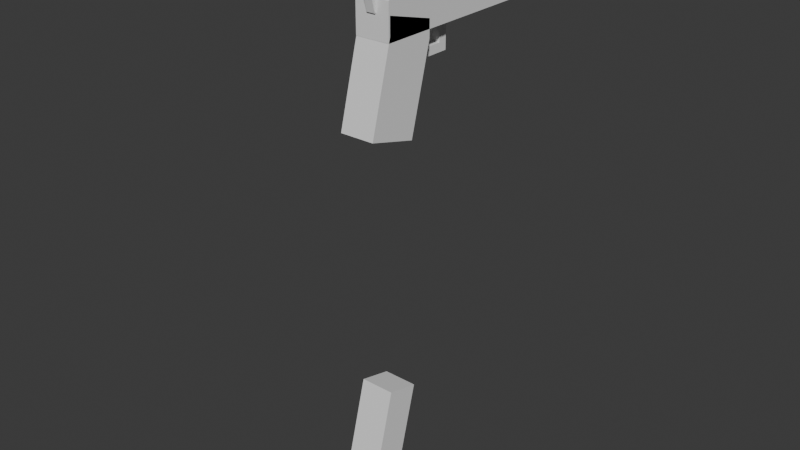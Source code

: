 # Source: Weapons.blend  (saved by Blender 4.4.32; exported with 4.5.12 LTS)
import bpy
from mathutils import Matrix  # noqa: F401  (used for matrix-valued properties, if any)

bpy.ops.wm.read_factory_settings(use_empty=True)
scene = bpy.context.scene
scene.name = 'Scene'

# ---- collections
col_krissvector = bpy.data.collections.new('KrissVector'); scene.collection.children.link(col_krissvector)
col_mags = bpy.data.collections.new('Mags'); col_krissvector.children.link(col_mags)
col_colt = bpy.data.collections.new('Colt'); scene.collection.children.link(col_colt)

# ---- world
world_world = bpy.data.worlds.new('World'); scene.world = world_world
world_world.use_nodes = True; world_world.node_tree.nodes.clear()
_N = world_world.node_tree.nodes; _L = world_world.node_tree.links
n0 = _N.new('ShaderNodeOutputWorld'); n0.name = 'World Output'; n0.location = (300, 300)
n1 = _N.new('ShaderNodeBackground'); n1.name = 'Background'; n1.location = (10, 300)
n1.inputs[0].default_value = (0.05088, 0.05088, 0.05088, 1.0)
_L.new(n1.outputs[0], n0.inputs[0])
n0.is_active_output = True
world_world.color = (0.05088, 0.05088, 0.05088)
world_world.sun_shadow_jitter_overblur = 0.0

# ---- meshes
me_cube_001 = bpy.data.meshes.new('Cube.001')
me_cube_001.from_pydata([(-0.1, 0.2, 7.451e-09), (-0.1, 0.2, 0.2), (-0.1, 0.5, 7.451e-09), (-0.1, 0.5, 0.2), (0.1, 0.2, 7.451e-09), (0.1, 0.2, 0.2), (0.1, 0.5, 7.451e-09), (0.1, 0.5, 0.2), (-0.1, 0.8, 0.2), (-0.1, 0.8, 7.451e-09), (0.1, 0.8, 7.451e-09), (0.1, 0.8, 0.2), (0.1, 0.5, -0.1), (-0.1, 0.5, -0.1), (0.1, 0.8, -0.1), (-0.1, 0.8, -0.1), (-0.1, 7.451e-09, 7.451e-09), (-0.1, 7.451e-09, 0.2), (0.1, 7.451e-09, 0.2), (0.1, 7.451e-09, 7.451e-09), (-0.1, 0.3997, -0.3006), (-0.1, 0.09972, -0.3006), (0.1, 0.3997, -0.3006), (0.1, 0.09972, -0.3006), (-0.1, -0.2, 7.451e-09), (-0.1, -0.2, 0.2), (0.1, -0.2, 0.2), (0.1, -0.2, 7.451e-09), (-0.1, -0.3, 7.451e-09), (-0.1, -0.3, 0.2), (0.1, -0.3, 0.2), (0.1, -0.3, 7.451e-09), (-0.1, -0.1003, -0.3006), (0.1, -0.1003, -0.3006), (-0.1, -0.3003, -0.3006), (0.1, -0.3003, -0.3006), (0.1, -0.3319, -0.3954), (-0.1, -0.3319, -0.3954), (0.1, -0.1319, -0.3954), (-0.1, -0.1319, -0.3954), (0.1, 0.06807, -0.3954), (0.1, 0.3681, -0.3954), (-0.1, 0.06807, -0.3954), (-0.1, 0.3681, -0.3954), (-0.05, -0.3, 0.05), (-0.05, -0.3, 0.15), (0.05, -0.3, 0.15), (0.05, -0.3, 0.05), (-0.05, -0.45, 0.05), (-0.05, -0.45, 0.15), (0.05, -0.45, 0.15), (0.05, -0.45, 0.05), (-0.1, -0.45, 7.451e-09), (-0.1, -0.45, 0.2), (0.1, -0.45, 0.2), (0.1, -0.45, 7.451e-09), (-0.1, -0.85, 7.451e-09), (-0.1, -0.85, 0.2), (0.1, -0.85, 0.2), (0.1, -0.85, 7.451e-09), (-0.1, -1.05, 7.451e-09), (-0.1, -1.05, 0.2), (0.1, -1.05, 0.2), (0.1, -1.05, 7.451e-09), (-0.1, -0.85, -0.3), (0.1, -0.85, -0.3), (-0.1, -1.05, -0.3), (0.1, -1.05, -0.3), (-0.07071, 1.05, 0.1), (3.725e-09, 1.05, 0.1707), (0.07071, 1.05, 0.1), (3.725e-09, 1.05, 0.02929), (-0.07071, 0.75, 0.1), (3.725e-09, 0.75, 0.1707), (0.07071, 0.75, 0.1), (3.725e-09, 0.75, 0.02929), (0.05, 0.34, 0.05), (0.05, 0.34, 0.15), (0.05, 0.64, 0.05), (0.05, 0.64, 0.15), (0.15, 0.64, 0.15), (0.15, 0.64, 0.05), (0.15, 0.34, 0.05), (0.15, 0.34, 0.15), (-0.15, 0.34, 0.05), (-0.15, 0.34, 0.15), (-0.15, 0.64, 0.05), (-0.15, 0.64, 0.15), (-0.05, 0.64, 0.15), (-0.05, 0.64, 0.05), (-0.05, 0.34, 0.05), (-0.05, 0.34, 0.15), (-0.05, 0.35, 0.15), (0.05, 0.35, 0.15), (-0.05, 0.15, 0.15), (0.05, 0.15, 0.15), (-0.05, -0.05, 0.15), (0.05, -0.05, 0.15), (0.05, 0.35, 0.25), (-0.05, 0.35, 0.25), (0.05, 0.15, 0.25), (-0.05, 0.15, 0.25), (0.05, -0.05, 0.25), (-0.05, -0.05, 0.25), (-0.05, -0.6866, 0.0791), (0.05, -0.6866, 0.0791), (-0.05, -0.9341, -0.1684), (0.05, -0.9341, -0.1684), (-0.05, -0.6159, 0.008388), (0.05, -0.6159, 0.008388), (-0.05, -0.8634, -0.2391), (0.05, -0.8634, -0.2391), (0.025, -0.2, 0.2), (0.075, -0.2, 0.2), (0.075, -0.2, 0.3), (0.025, -0.2, 0.3), (0.075, -0.15, 0.2), (0.025, -0.15, 0.2), (0.075, -0.15, 0.3), (0.025, -0.15, 0.3), (-0.075, -0.2, 0.2), (-0.025, -0.2, 0.2), (-0.025, -0.2, 0.3), (-0.075, -0.2, 0.3), (-0.025, -0.15, 0.2), (-0.075, -0.15, 0.2), (-0.025, -0.15, 0.3), (-0.075, -0.15, 0.3), (-0.025, 0.89, 0.1), (0.025, 0.89, 0.1), (0.025, 0.99, 0.3), (-0.025, 0.99, 0.3), (0.025, 1.02, 0.1), (-0.025, 1.02, 0.1), (0.025, 1.02, 0.3), (-0.025, 1.02, 0.3), (-0.025, 0.01379, -0.09477), (0.025, 0.01379, -0.09477), (0.025, -0.01209, 0.001826), (-0.025, -0.01209, 0.001826), (0.025, 0.06209, -0.08183), (-0.025, 0.06209, -0.08183), (0.025, 0.03621, 0.01477), (-0.025, 0.03621, 0.01477)], [], [(0, 1, 3, 2), (7, 6, 10, 11), (6, 7, 5, 4), (1, 0, 16, 17), (4, 0, 21, 23), (7, 3, 1, 5), (9, 8, 11, 10), (6, 2, 13, 12), (3, 7, 11, 8), (2, 3, 8, 9), (12, 13, 15, 14), (9, 10, 14, 15), (2, 9, 15, 13), (10, 6, 12, 14), (16, 19, 33, 32), (0, 4, 19, 16), (5, 1, 17, 18), (4, 5, 18, 19), (34, 32, 39, 37), (2, 6, 22, 20), (0, 2, 20, 21), (6, 4, 23, 22), (27, 26, 30, 31), (17, 16, 24, 25), (18, 17, 25, 26), (19, 18, 26, 27), (31, 30, 29, 28), (24, 27, 31, 28), (25, 24, 28, 29), (26, 25, 29, 30), (39, 38, 36, 37), (19, 27, 35, 33), (27, 24, 34, 35), (24, 16, 32, 34), (22, 23, 40, 41), (42, 43, 41, 40), (33, 38, 40, 23), (33, 35, 36, 38), (21, 42, 39, 32), (39, 42, 40, 38), (35, 34, 37, 36), (23, 21, 32, 33), (20, 22, 41, 43), (21, 20, 43, 42), (47, 44, 45, 46), (51, 50, 49, 48), (44, 47, 51, 48), (45, 44, 48, 49), (46, 45, 49, 50), (47, 46, 50, 51), (55, 52, 53, 54), (63, 60, 66, 67), (54, 53, 57, 58), (55, 54, 58, 59), (52, 55, 59, 56), (53, 52, 56, 57), (63, 62, 61, 60), (57, 56, 60, 61), (58, 57, 61, 62), (59, 58, 62, 63), (64, 65, 67, 66), (56, 59, 65, 64), (60, 56, 64, 66), (59, 63, 67, 65), (71, 68, 69, 70), (75, 74, 73, 72), (68, 71, 75, 72), (69, 68, 72, 73), (70, 69, 73, 74), (71, 70, 74, 75), (78, 76, 77, 79), (81, 80, 83, 82), (79, 77, 83, 80), (78, 79, 80, 81), (77, 76, 82, 83), (76, 78, 81, 82), (86, 84, 85, 87), (89, 88, 91, 90), (87, 85, 91, 88), (86, 87, 88, 89), (85, 84, 90, 91), (84, 86, 89, 90), (93, 95, 94, 92), (95, 97, 96, 94), (98, 99, 101, 100), (100, 101, 103, 102), (92, 94, 101, 99), (93, 92, 99, 98), (94, 96, 103, 101), (95, 93, 98, 100), (97, 95, 100, 102), (96, 97, 102, 103), (104, 106, 107, 105), (108, 109, 111, 110), (105, 107, 111, 109), (104, 105, 109, 108), (106, 104, 108, 110), (107, 106, 110, 111), (112, 113, 114, 115), (117, 119, 118, 116), (113, 116, 118, 114), (114, 118, 119, 115), (115, 119, 117, 112), (112, 117, 116, 113), (120, 121, 122, 123), (125, 127, 126, 124), (121, 124, 126, 122), (122, 126, 127, 123), (123, 127, 125, 120), (120, 125, 124, 121), (128, 129, 130, 131), (133, 135, 134, 132), (129, 132, 134, 130), (130, 134, 135, 131), (131, 135, 133, 128), (128, 133, 132, 129), (136, 137, 138, 139), (141, 143, 142, 140), (137, 140, 142, 138), (138, 142, 143, 139), (139, 143, 141, 136), (136, 141, 140, 137)])
_uv = me_cube_001.uv_layers.new(name='UVMap')
_uv.uv.foreach_set('vector', [0.375, 0.0, 0.625, 0.0, 0.625, 0.25, 0.375, 0.25, 0.625, 0.5, 0.375, 0.5, 0.375, 0.5, 0.625, 0.5, 0.375, 0.5, 0.625, 0.5, 0.625, 0.75, 0.375, 0.75, 0.625, 0.0, 0.375, 0.0, 0.375, 0.0, 0.625, 0.0, 0.375, 0.75, 0.125, 0.75, 0.125, 0.75, 0.375, 0.75, 0.625, 0.5, 0.875, 0.5, 0.875, 0.75, 0.625, 0.75, 0.375, 0.25, 0.625, 0.25, 0.625, 0.5, 0.375, 0.5, 0.375, 0.5, 0.125, 0.5, 0.125, 0.5, 0.375, 0.5, 0.875, 0.5, 0.625, 0.5, 0.625, 0.5, 0.875, 0.5, 0.375, 0.25, 0.625, 0.25, 0.625, 0.25, 0.375, 0.25, 0.375, 0.5, 0.125, 0.5, 0.125, 0.5, 0.375, 0.5, 0.375, 0.25, 0.375, 0.5, 0.375, 0.5, 0.375, 0.25, 0.375, 0.25, 0.375, 0.25, 0.375, 0.25, 0.375, 0.25, 0.375, 0.5, 0.375, 0.5, 0.375, 0.5, 0.375, 0.5, 0.125, 0.75, 0.375, 0.75, 0.375, 0.75, 0.125, 0.75, 0.125, 0.75, 0.375, 0.75, 0.375, 0.75, 0.125, 0.75, 0.625, 0.75, 0.875, 0.75, 0.875, 0.75, 0.625, 0.75, 0.375, 0.75, 0.625, 0.75, 0.625, 0.75, 0.375, 0.75, 0.375, 0.0, 0.375, 0.0, 0.375, 0.0, 0.375, 0.0, 0.125, 0.5, 0.375, 0.5, 0.375, 0.5, 0.125, 0.5, 0.375, 0.0, 0.375, 0.25, 0.375, 0.25, 0.375, 0.0, 0.375, 0.5, 0.375, 0.75, 0.375, 0.75, 0.375, 0.5, 0.375, 0.75, 0.625, 0.75, 0.625, 0.75, 0.375, 0.75, 0.625, 0.0, 0.375, 0.0, 0.375, 0.0, 0.625, 0.0, 0.625, 0.75, 0.875, 0.75, 0.875, 0.75, 0.625, 0.75, 0.375, 0.75, 0.625, 0.75, 0.625, 0.75, 0.375, 0.75, 0.375, 0.75, 0.625, 0.75, 0.625, 1.0, 0.375, 1.0, 0.125, 0.75, 0.375, 0.75, 0.375, 0.75, 0.125, 0.75, 0.625, 0.0, 0.375, 0.0, 0.375, 0.0, 0.625, 0.0, 0.625, 0.75, 0.875, 0.75, 0.875, 0.75, 0.625, 0.75, 0.125, 0.75, 0.375, 0.75, 0.375, 0.75, 0.125, 0.75, 0.375, 0.75, 0.375, 0.75, 0.375, 0.75, 0.375, 0.75, 0.375, 0.75, 0.125, 0.75, 0.125, 0.75, 0.375, 0.75, 0.375, 0.0, 0.375, 0.0, 0.375, 0.0, 0.375, 0.0, 0.375, 0.5, 0.375, 0.75, 0.375, 0.75, 0.375, 0.5, 0.375, 0.0, 0.375, 0.25, 0.375, 0.5, 0.375, 0.75, 0.0, 0.0, 0.0, 0.0, 0.0, 0.0, 0.0, 0.0, 0.375, 0.75, 0.375, 0.75, 0.375, 0.75, 0.375, 0.75, 0.0, 0.0, 0.0, 0.0, 0.0, 0.0, 0.0, 0.0, 0.125, 0.75, 0.125, 0.75, 0.375, 0.75, 0.375, 0.75, 0.375, 0.75, 0.125, 0.75, 0.125, 0.75, 0.375, 0.75, 0.0, 0.0, 0.0, 0.0, 0.125, 0.75, 0.0, 0.0, 0.125, 0.5, 0.375, 0.5, 0.375, 0.5, 0.125, 0.5, 0.375, 0.0, 0.375, 0.25, 0.375, 0.25, 0.375, 0.0, 0.375, 0.75, 0.375, 1.0, 0.625, 1.0, 0.625, 0.75, 0.375, 0.75, 0.625, 0.75, 0.625, 1.0, 0.375, 1.0, 0.375, 1.0, 0.375, 0.75, 0.375, 0.75, 0.375, 1.0, 0.625, 1.0, 0.375, 1.0, 0.375, 1.0, 0.625, 1.0, 0.625, 0.75, 0.625, 1.0, 0.625, 1.0, 0.625, 0.75, 0.375, 0.75, 0.625, 0.75, 0.625, 0.75, 0.375, 0.75, 0.375, 0.75, 0.375, 1.0, 0.625, 1.0, 0.625, 0.75, 0.375, 0.75, 0.375, 1.0, 0.375, 1.0, 0.375, 0.75, 0.625, 0.75, 0.625, 1.0, 0.625, 1.0, 0.625, 0.75, 0.375, 0.75, 0.625, 0.75, 0.625, 0.75, 0.375, 0.75, 0.375, 1.0, 0.375, 0.75, 0.375, 0.75, 0.375, 1.0, 0.625, 1.0, 0.375, 1.0, 0.375, 1.0, 0.625, 1.0, 0.375, 0.75, 0.625, 0.75, 0.625, 1.0, 0.375, 1.0, 0.625, 1.0, 0.375, 1.0, 0.375, 1.0, 0.625, 1.0, 0.625, 0.75, 0.625, 1.0, 0.625, 1.0, 0.625, 0.75, 0.375, 0.75, 0.625, 0.75, 0.625, 0.75, 0.375, 0.75, 0.375, 1.0, 0.375, 0.75, 0.375, 0.75, 0.375, 1.0, 0.375, 1.0, 0.375, 0.75, 0.375, 0.75, 0.375, 1.0, 0.375, 1.0, 0.375, 1.0, 0.375, 1.0, 0.375, 1.0, 0.375, 0.75, 0.375, 0.75, 0.375, 0.75, 0.375, 0.75, 0.375, 0.75, 0.375, 1.0, 0.625, 1.0, 0.625, 0.75, 0.375, 0.75, 0.625, 0.75, 0.625, 1.0, 0.375, 1.0, 0.375, 1.0, 0.375, 0.75, 0.375, 0.75, 0.375, 1.0, 0.625, 1.0, 0.375, 1.0, 0.375, 1.0, 0.625, 1.0, 0.625, 0.75, 0.625, 1.0, 0.625, 1.0, 0.625, 0.75, 0.375, 0.75, 0.625, 0.75, 0.625, 0.75, 0.375, 0.75, 0.375, 0.5, 0.375, 0.75, 0.625, 0.75, 0.625, 0.5, 0.375, 0.5, 0.625, 0.5, 0.625, 0.75, 0.375, 0.75, 0.625, 0.5, 0.625, 0.75, 0.625, 0.75, 0.625, 0.5, 0.375, 0.5, 0.625, 0.5, 0.625, 0.5, 0.375, 0.5, 0.625, 0.75, 0.375, 0.75, 0.375, 0.75, 0.625, 0.75, 0.375, 0.75, 0.375, 0.5, 0.375, 0.5, 0.375, 0.75, 0.375, 0.5, 0.375, 0.75, 0.625, 0.75, 0.625, 0.5, 0.375, 0.5, 0.625, 0.5, 0.625, 0.75, 0.375, 0.75, 0.625, 0.5, 0.625, 0.75, 0.625, 0.75, 0.625, 0.5, 0.375, 0.5, 0.625, 0.5, 0.625, 0.5, 0.375, 0.5, 0.625, 0.75, 0.375, 0.75, 0.375, 0.75, 0.625, 0.75, 0.375, 0.75, 0.375, 0.5, 0.375, 0.5, 0.375, 0.75, 0.625, 0.75, 0.625, 0.75, 0.875, 0.75, 0.875, 0.75, 0.625, 0.75, 0.625, 0.75, 0.875, 0.75, 0.875, 0.75, 0.625, 0.75, 0.875, 0.75, 0.875, 0.75, 0.625, 0.75, 0.625, 0.75, 0.875, 0.75, 0.875, 0.75, 0.625, 0.75, 0.875, 0.75, 0.875, 0.75, 0.875, 0.75, 0.875, 0.75, 0.625, 0.75, 0.875, 0.75, 0.875, 0.75, 0.625, 0.75, 0.875, 0.75, 0.875, 0.75, 0.875, 0.75, 0.875, 0.75, 0.625, 0.75, 0.625, 0.75, 0.625, 0.75, 0.625, 0.75, 0.625, 0.75, 0.625, 0.75, 0.625, 0.75, 0.625, 0.75, 0.875, 0.75, 0.625, 0.75, 0.625, 0.75, 0.875, 0.75, 0.375, 1.0, 0.375, 1.0, 0.375, 0.75, 0.375, 0.75, 0.375, 1.0, 0.375, 0.75, 0.375, 0.75, 0.375, 1.0, 0.375, 0.75, 0.375, 0.75, 0.375, 0.75, 0.375, 0.75, 0.375, 1.0, 0.375, 0.75, 0.375, 0.75, 0.375, 1.0, 0.375, 1.0, 0.375, 1.0, 0.375, 1.0, 0.375, 1.0, 0.375, 0.75, 0.375, 1.0, 0.375, 1.0, 0.375, 0.75, 0.875, 0.75, 0.625, 0.75, 0.625, 0.75, 0.875, 0.75, 0.875, 0.75, 0.875, 0.75, 0.625, 0.75, 0.625, 0.75, 0.625, 0.75, 0.625, 0.75, 0.625, 0.75, 0.625, 0.75, 0.625, 0.75, 0.625, 0.75, 0.875, 0.75, 0.875, 0.75, 0.875, 0.75, 0.875, 0.75, 0.875, 0.75, 0.875, 0.75, 0.875, 0.75, 0.875, 0.75, 0.625, 0.75, 0.625, 0.75, 0.875, 0.75, 0.625, 0.75, 0.625, 0.75, 0.875, 0.75, 0.875, 0.75, 0.875, 0.75, 0.625, 0.75, 0.625, 0.75, 0.625, 0.75, 0.625, 0.75, 0.625, 0.75, 0.625, 0.75, 0.625, 0.75, 0.625, 0.75, 0.875, 0.75, 0.875, 0.75, 0.875, 0.75, 0.875, 0.75, 0.875, 0.75, 0.875, 0.75, 0.875, 0.75, 0.875, 0.75, 0.625, 0.75, 0.625, 0.75, 0.875, 0.75, 0.625, 0.75, 0.625, 0.75, 0.875, 0.75, 0.875, 0.75, 0.875, 0.75, 0.625, 0.75, 0.625, 0.75, 0.625, 0.75, 0.625, 0.75, 0.625, 0.75, 0.625, 0.75, 0.625, 0.75, 0.625, 0.75, 0.875, 0.75, 0.875, 0.75, 0.875, 0.75, 0.875, 0.75, 0.875, 0.75, 0.875, 0.75, 0.875, 0.75, 0.875, 0.75, 0.625, 0.75, 0.625, 0.75, 0.875, 0.75, 0.625, 0.75, 0.625, 0.75, 0.875, 0.75, 0.875, 0.75, 0.875, 0.75, 0.625, 0.75, 0.625, 0.75, 0.625, 0.75, 0.625, 0.75, 0.625, 0.75, 0.625, 0.75, 0.625, 0.75, 0.625, 0.75, 0.875, 0.75, 0.875, 0.75, 0.875, 0.75, 0.875, 0.75, 0.875, 0.75, 0.875, 0.75, 0.875, 0.75, 0.875, 0.75, 0.625, 0.75, 0.625, 0.75])
me_cube_001.update()
me_cube_002 = bpy.data.meshes.new('Cube.002')
me_cube_002.from_pydata([(-0.075, 0.476, 0.002993), (-0.075, 0.226, 0.002993), (0.075, 0.476, 0.002993), (0.075, 0.226, 0.002993), (-0.075, 0.02977, -0.5851), (0.075, 0.02977, -0.5851), (0.075, 0.2798, -0.5851), (-0.075, 0.2798, -0.5851)], [], [(1, 3, 2, 0), (4, 7, 6, 5), (2, 3, 5, 6), (3, 1, 4, 5), (1, 0, 7, 4), (0, 2, 6, 7)])
_uv = me_cube_002.uv_layers.new(name='UVMap')
_uv.uv.foreach_set('vector', [0.375, 0.0, 0.375, 0.75, 0.375, 0.5, 0.375, 0.25, 0.375, 0.0, 0.375, 0.25, 0.375, 0.5, 0.375, 0.75, 0.375, 0.5, 0.375, 0.75, 0.375, 0.75, 0.375, 0.5, 0.375, 0.75, 0.375, 0.0, 0.375, 0.0, 0.375, 0.75, 0.375, 0.0, 0.375, 0.25, 0.375, 0.25, 0.375, 0.0, 0.375, 0.25, 0.375, 0.5, 0.375, 0.5, 0.375, 0.25])
me_cube_002.update()
me_cube_005 = bpy.data.meshes.new('Cube.005')
me_cube_005.from_pydata([(-0.075, 0.476, 0.002993), (-0.075, 0.226, 0.002993), (0.075, 0.476, 0.002993), (0.075, 0.226, 0.002993), (-0.075, 0.06142, -0.4903), (0.075, 0.06142, -0.4903), (0.075, 0.3114, -0.4903), (-0.075, 0.3114, -0.4903), (0.15, 0.04197, -0.9641), (-0.15, 0.04197, -0.9641), (-0.3, 0.04197, -0.7043), (-0.15, 0.04197, -0.4445), (0.15, 0.04197, -0.4445), (0.3, 0.04197, -0.7043), (0.15, 0.342, -0.9641), (-0.15, 0.342, -0.9641), (-0.3, 0.342, -0.7043), (-0.15, 0.342, -0.4445), (0.15, 0.342, -0.4445), (0.3, 0.342, -0.7043), (7.451e-09, 0.09197, -0.5629), (0.1414, 0.09197, -0.7043), (-2.98e-08, -0.008031, -0.5629), (0.1414, -0.008031, -0.7043), (-0.1414, 0.09197, -0.7043), (2.98e-08, 0.09197, -0.8458), (-0.1414, -0.008031, -0.7043), (7.451e-09, -0.008031, -0.8458), (0.09975, 0.292, -0.8771), (-0.09975, 0.292, -0.8771), (-0.1995, 0.292, -0.7043), (-0.09975, 0.292, -0.5316), (0.09975, 0.292, -0.5316), (0.1995, 0.292, -0.7043), (-0.09975, 0.392, -0.8771), (0.09975, 0.392, -0.8771), (-0.1995, 0.392, -0.7043), (-0.09975, 0.392, -0.5316), (0.09975, 0.392, -0.5316), (0.1995, 0.392, -0.7043)], [], [(1, 3, 2, 0), (2, 3, 5, 6), (1, 0, 7, 4), (0, 2, 6, 7), (1, 4, 5, 3), (12, 13, 19, 18), (10, 11, 17, 16), (8, 9, 15, 14), (13, 8, 14, 19), (11, 12, 18, 17), (9, 10, 16, 15), (15, 16, 17, 18, 19, 14), (9, 8, 13, 12, 11, 10), (25, 21, 23, 27), (25, 24, 20, 21), (27, 26, 24, 25), (23, 22, 26, 27), (20, 24, 26, 22), (21, 20, 22, 23), (5, 4, 7, 6), (29, 28, 33, 32, 31, 30), (34, 36, 37, 38, 39, 35), (32, 33, 39, 38), (30, 31, 37, 36), (28, 29, 34, 35), (33, 28, 35, 39), (31, 32, 38, 37), (29, 30, 36, 34)])
_uv = me_cube_005.uv_layers.new(name='UVMap')
_uv.uv.foreach_set('vector', [0.375, 0.0, 0.375, 0.75, 0.375, 0.5, 0.375, 0.25, 0.375, 0.5, 0.375, 0.75, 0.375, 0.75, 0.375, 0.5, 0.375, 0.0, 0.375, 0.25, 0.375, 0.25, 0.375, 0.0, 0.375, 0.25, 0.375, 0.5, 0.375, 0.5, 0.375, 0.25, 0.375, 0.0, 0.375, 0.0, 0.375, 0.75, 0.375, 0.75, 0.0, 0.0, 0.0, 0.0, 0.0, 0.0, 0.0, 0.0, 0.0, 0.0, 0.0, 0.0, 0.0, 0.0, 0.0, 0.0, 0.0, 0.0, 0.0, 0.0, 0.0, 0.0, 0.0, 0.0, 0.0, 0.0, 0.0, 0.0, 0.0, 0.0, 0.0, 0.0, 0.0, 0.0, 0.0, 0.0, 0.0, 0.0, 0.0, 0.0, 0.0, 0.0, 0.0, 0.0, 0.0, 0.0, 0.0, 0.0, 0.0, 0.0, 0.0, 0.0, 0.0, 0.0, 0.0, 0.0, 0.0, 0.0, 0.0, 0.0, 0.0, 0.0, 0.0, 0.0, 0.0, 0.0, 0.0, 0.0, 0.0, 0.0, 0.0, 0.0, 0.375, 0.0, 0.625, 0.0, 0.625, 0.25, 0.375, 0.25, 0.375, 0.25, 0.625, 0.25, 0.625, 0.5, 0.375, 0.5, 0.375, 0.5, 0.625, 0.5, 0.625, 0.75, 0.375, 0.75, 0.375, 0.75, 0.625, 0.75, 0.625, 1.0, 0.375, 1.0, 0.125, 0.5, 0.375, 0.5, 0.375, 0.75, 0.125, 0.75, 0.625, 0.5, 0.875, 0.5, 0.875, 0.75, 0.625, 0.75, 0.375, 0.75, 0.375, 0.0, 0.375, 0.25, 0.375, 0.5, 0.0, 0.0, 0.0, 0.0, 0.0, 0.0, 0.0, 0.0, 0.0, 0.0, 0.0, 0.0, 0.0, 0.0, 0.0, 0.0, 0.0, 0.0, 0.0, 0.0, 0.0, 0.0, 0.0, 0.0, 0.0, 0.0, 0.0, 0.0, 0.0, 0.0, 0.0, 0.0, 0.0, 0.0, 0.0, 0.0, 0.0, 0.0, 0.0, 0.0, 0.0, 0.0, 0.0, 0.0, 0.0, 0.0, 0.0, 0.0, 0.0, 0.0, 0.0, 0.0, 0.0, 0.0, 0.0, 0.0, 0.0, 0.0, 0.0, 0.0, 0.0, 0.0, 0.0, 0.0, 0.0, 0.0, 0.0, 0.0, 0.0, 0.0, 0.0, 0.0])
me_cube_005.update()
me_cube_003 = bpy.data.meshes.new('Cube.003')
me_cube_003.from_pydata([(-0.075, 0.476, 0.002993), (-0.075, 0.226, 0.002993), (0.075, 0.476, 0.002993), (0.075, 0.226, 0.002993), (-0.075, -0.03352, -0.7749), (0.075, -0.03352, -0.7749), (0.075, 0.2165, -0.7749), (-0.075, 0.2165, -0.7749)], [], [(1, 3, 2, 0), (4, 7, 6, 5), (2, 3, 5, 6), (3, 1, 4, 5), (1, 0, 7, 4), (0, 2, 6, 7)])
_uv = me_cube_003.uv_layers.new(name='UVMap')
_uv.uv.foreach_set('vector', [0.375, 0.0, 0.375, 0.75, 0.375, 0.5, 0.375, 0.25, 0.375, 0.0, 0.375, 0.25, 0.375, 0.5, 0.375, 0.75, 0.375, 0.5, 0.375, 0.75, 0.375, 0.75, 0.375, 0.5, 0.375, 0.75, 0.375, 0.0, 0.375, 0.0, 0.375, 0.75, 0.375, 0.0, 0.375, 0.25, 0.375, 0.25, 0.375, 0.0, 0.375, 0.25, 0.375, 0.5, 0.375, 0.5, 0.375, 0.25])
me_cube_003.update()
me_cube = bpy.data.meshes.new('Cube')
me_cube.from_pydata([(-0.1, 0.9, -0.1), (-0.1, 0.9, 0.1), (0.1, 0.9, -0.1), (0.1, 0.9, 0.1), (-0.099, -0.2919, -2.043), (-0.099, -0.0987, -2.094), (0.099, -0.2919, -2.043), (0.099, -0.0987, -2.094), (-0.099, -0.2152, -2.529), (-0.099, -0.4084, -2.477), (0.099, -0.2152, -2.529), (0.099, -0.4084, -2.477), (-0.025, 0.175, -0.075), (-0.025, 0.225, -0.075), (0.025, 0.175, -0.075), (0.025, 0.225, -0.075), (-0.025, 0.225, -0.225), (-0.025, 0.175, -0.225), (0.025, 0.225, -0.225), (0.025, 0.175, -0.225), (-0.025, 0.225, -0.275), (-0.025, 0.175, -0.275), (0.025, 0.225, -0.275), (0.025, 0.175, -0.275), (-0.025, -0.075, -0.225), (0.025, -0.075, -0.225), (-0.025, -0.075, -0.275), (0.025, -0.075, -0.275), (-0.1, 0.9, 0.2), (0.1, 0.9, 0.2), (-0.1, -0.2, -0.1), (-0.1, -0.2, 0.1), (0.1, -0.2, 0.1), (0.1, -0.2, -0.1), (0.1, -0.2, 0.2), (-0.1, -0.2, 0.2), (-0.1, -0.3, -0.1), (-0.1, -0.3, 0.1), (0.1, -0.3, 0.1), (0.1, -0.3, -0.1), (-0.025, -0.3089, 0.02961), (-0.025, -0.3477, 0.1745), (0.025, -0.3089, 0.02961), (0.025, -0.3477, 0.1745), (-0.025, -0.2123, 0.0555), (-0.025, -0.2994, 0.1874), (0.025, -0.2994, 0.1874), (0.025, -0.2123, 0.0555), (-0.025, 0.002911, -0.09817), (-0.025, 0.05121, -0.08523), (0.025, 0.002911, -0.09817), (0.025, 0.05121, -0.08523), (-0.025, 0.07709, -0.1818), (-0.025, 0.02879, -0.1948), (0.025, 0.07709, -0.1818), (0.025, 0.02879, -0.1948), (0.025, -0.1, 0.25), (0.025, -0.15, 0.25), (0.075, -0.1, 0.25), (0.075, -0.15, 0.25), (-0.075, -0.1, 0.25), (-0.075, -0.15, 0.25), (-0.025, -0.1, 0.25), (-0.025, -0.15, 0.25), (0.075, -0.1, 0.15), (0.025, -0.1, 0.15), (0.075, -0.15, 0.15), (0.025, -0.15, 0.15), (-0.075, -0.1, 0.15), (-0.025, -0.1, 0.15), (-0.025, -0.15, 0.15), (-0.075, -0.15, 0.15), (-0.025, 0.88, 0.25), (-0.025, 0.83, 0.25), (0.025, 0.88, 0.25), (0.025, 0.83, 0.25), (-0.025, 0.88, 0.15), (0.025, 0.88, 0.15), (0.025, 0.73, 0.15), (-0.025, 0.73, 0.15), (-0.1, -0.2902, 0.0303), (0.1, -0.2902, 0.0303), (0.1, -0.0004064, -0.04734), (-0.1, -0.0004064, -0.04734), (0.1, -0.0004064, -0.1473), (0.1, -0.1298, -0.6303), (0.1, -0.2902, -0.0697), (0.1, -0.4196, -0.5527), (-0.1, -0.0004064, -0.1473), (-0.1, -0.1298, -0.6303), (-0.1, -0.2902, -0.0697), (-0.1, -0.4196, -0.5527)], [], [(5, 4, 6, 7), (8, 10, 11, 9), (7, 6, 11, 10), (4, 5, 8, 9), (6, 4, 9, 11), (5, 7, 10, 8), (13, 12, 14, 15), (18, 19, 23, 22), (15, 14, 19, 18), (12, 13, 16, 17), (14, 12, 17, 19), (13, 15, 18, 16), (20, 22, 23, 21), (17, 16, 20, 21), (17, 21, 26, 24), (16, 18, 22, 20), (25, 24, 26, 27), (21, 23, 27, 26), (19, 17, 24, 25), (23, 19, 25, 27), (0, 30, 31, 1), (31, 30, 36, 37), (3, 32, 33, 2), (29, 34, 32, 3), (1, 31, 35, 28), (35, 37, 38, 34), (37, 36, 39, 38), (33, 32, 38, 39), (31, 37, 35), (34, 38, 32), (42, 43, 41, 40), (47, 44, 45, 46), (42, 47, 46, 43), (43, 46, 45, 41), (40, 44, 47, 42), (41, 45, 44, 40), (51, 50, 55, 54), (48, 49, 52, 53), (50, 48, 53, 55), (49, 51, 54, 52), (52, 54, 55, 53), (58, 56, 57, 59), (62, 60, 61, 63), (64, 66, 67, 65), (69, 70, 71, 68), (63, 70, 69, 62), (61, 71, 70, 63), (59, 66, 64, 58), (57, 67, 66, 59), (60, 68, 71, 61), (62, 69, 68, 60), (56, 65, 67, 57), (58, 64, 65, 56), (74, 72, 73, 75), (77, 78, 79, 76), (75, 78, 77, 74), (73, 79, 78, 75), (72, 76, 79, 73), (74, 77, 76, 72), (2, 33, 30, 0), (35, 34, 29, 28), (33, 39, 36, 30), (29, 3, 1, 28), (3, 2, 0, 1), (82, 83, 80, 81), (89, 88, 84, 85), (84, 88, 83, 82), (85, 84, 86, 87), (90, 86, 81, 80), (89, 85, 87, 91), (91, 90, 88, 89), (87, 86, 90, 91), (88, 90, 80, 83), (86, 84, 82, 81)])
_uv = me_cube.uv_layers.new(name='UVMap')
_uv.uv.foreach_set('vector', [0.125, 0.5, 0.125, 0.75, 0.375, 0.75, 0.375, 0.5, 0.125, 0.5, 0.375, 0.5, 0.375, 0.75, 0.125, 0.75, 0.375, 0.5, 0.375, 0.75, 0.375, 0.75, 0.375, 0.5, 0.125, 0.75, 0.125, 0.5, 0.125, 0.5, 0.125, 0.75, 0.375, 0.75, 0.125, 0.75, 0.125, 0.75, 0.375, 0.75, 0.125, 0.5, 0.375, 0.5, 0.375, 0.5, 0.125, 0.5, 0.125, 0.5, 0.125, 0.75, 0.375, 0.75, 0.375, 0.5, 0.375, 0.5, 0.375, 0.75, 0.375, 0.75, 0.375, 0.5, 0.375, 0.5, 0.375, 0.75, 0.375, 0.75, 0.375, 0.5, 0.125, 0.75, 0.125, 0.5, 0.125, 0.5, 0.125, 0.75, 0.375, 0.75, 0.125, 0.75, 0.125, 0.75, 0.375, 0.75, 0.125, 0.5, 0.375, 0.5, 0.375, 0.5, 0.125, 0.5, 0.125, 0.5, 0.375, 0.5, 0.375, 0.75, 0.125, 0.75, 0.125, 0.75, 0.125, 0.5, 0.125, 0.5, 0.125, 0.75, 0.125, 0.75, 0.125, 0.75, 0.125, 0.75, 0.125, 0.75, 0.125, 0.5, 0.375, 0.5, 0.375, 0.5, 0.125, 0.5, 0.375, 0.75, 0.125, 0.75, 0.125, 0.75, 0.375, 0.75, 0.125, 0.75, 0.375, 0.75, 0.375, 0.75, 0.125, 0.75, 0.375, 0.75, 0.125, 0.75, 0.125, 0.75, 0.375, 0.75, 0.375, 0.75, 0.375, 0.75, 0.375, 0.75, 0.375, 0.75, 0.375, 0.25, 0.375, 0.0, 0.625, 0.0, 0.625, 0.25, 0.625, 0.0, 0.375, 0.0, 0.375, 0.0, 0.625, 0.0, 0.625, 0.5, 0.625, 0.75, 0.375, 0.75, 0.375, 0.5, 0.625, 0.5, 0.625, 0.75, 0.625, 0.75, 0.625, 0.5, 0.625, 0.25, 0.625, 0.0, 0.625, 0.0, 0.625, 0.25, 0.875, 0.75, 0.625, 0.0, 0.625, 0.75, 0.625, 0.75, 0.625, 0.0, 0.375, 0.0, 0.375, 0.75, 0.625, 0.75, 0.375, 0.75, 0.625, 0.75, 0.625, 0.75, 0.375, 0.75, 0.625, 0.0, 0.625, 0.0, 0.875, 0.75, 0.625, 0.75, 0.625, 0.75, 0.625, 0.75, 0.375, 0.875, 0.625, 0.875, 0.625, 1.0, 0.375, 1.0, 0.375, 0.875, 0.375, 1.0, 0.625, 1.0, 0.625, 0.875, 0.375, 0.875, 0.375, 0.875, 0.625, 0.875, 0.625, 0.875, 0.625, 0.875, 0.625, 0.875, 0.625, 1.0, 0.625, 1.0, 0.375, 1.0, 0.375, 1.0, 0.375, 0.875, 0.375, 0.875, 0.625, 1.0, 0.625, 1.0, 0.375, 1.0, 0.375, 1.0, 0.375, 0.5, 0.375, 0.75, 0.375, 0.75, 0.375, 0.5, 0.125, 0.75, 0.125, 0.5, 0.125, 0.5, 0.125, 0.75, 0.375, 0.75, 0.125, 0.75, 0.125, 0.75, 0.375, 0.75, 0.125, 0.5, 0.375, 0.5, 0.375, 0.5, 0.125, 0.5, 0.125, 0.5, 0.375, 0.5, 0.375, 0.75, 0.125, 0.75, 0.75, 0.75, 0.875, 0.75, 0.875, 0.75, 0.75, 0.75, 0.75, 0.75, 0.875, 0.75, 0.875, 0.75, 0.75, 0.75, 0.75, 0.75, 0.75, 0.75, 0.875, 0.75, 0.875, 0.75, 0.75, 0.75, 0.75, 0.75, 0.875, 0.75, 0.875, 0.75, 0.75, 0.75, 0.75, 0.75, 0.75, 0.75, 0.75, 0.75, 0.875, 0.75, 0.875, 0.75, 0.75, 0.75, 0.75, 0.75, 0.75, 0.75, 0.75, 0.75, 0.75, 0.75, 0.75, 0.75, 0.875, 0.75, 0.875, 0.75, 0.75, 0.75, 0.75, 0.75, 0.875, 0.75, 0.875, 0.75, 0.875, 0.75, 0.875, 0.75, 0.75, 0.75, 0.75, 0.75, 0.875, 0.75, 0.875, 0.75, 0.875, 0.75, 0.875, 0.75, 0.875, 0.75, 0.875, 0.75, 0.75, 0.75, 0.75, 0.75, 0.875, 0.75, 0.875, 0.75, 0.75, 0.75, 0.875, 0.75, 0.875, 0.75, 0.75, 0.75, 0.75, 0.75, 0.75, 0.75, 0.875, 0.75, 0.875, 0.75, 0.75, 0.75, 0.75, 0.75, 0.75, 0.75, 0.75, 0.75, 0.875, 0.75, 0.875, 0.75, 0.75, 0.75, 0.75, 0.75, 0.875, 0.75, 0.875, 0.75, 0.875, 0.75, 0.875, 0.75, 0.75, 0.75, 0.75, 0.75, 0.875, 0.75, 0.875, 0.75, 0.375, 0.5, 0.375, 0.75, 0.375, 0.0, 0.375, 0.25, 0.625, 0.0, 0.625, 0.75, 0.625, 0.5, 0.625, 0.25, 0.375, 0.75, 0.375, 0.75, 0.375, 0.0, 0.375, 0.0, 0.625, 0.5, 0.625, 0.5, 0.625, 0.25, 0.625, 0.25, 0.625, 0.5, 0.375, 0.5, 0.375, 0.25, 0.625, 0.25, 0.625, 0.5, 0.875, 0.5, 0.875, 0.75, 0.625, 0.75, 0.375, 0.0, 0.625, 0.0, 0.625, 0.25, 0.375, 0.25, 0.625, 0.25, 0.625, 0.0, 0.625, 0.0, 0.625, 0.25, 0.375, 0.25, 0.625, 0.25, 0.625, 0.5, 0.375, 0.5, 0.375, 0.75, 0.375, 0.5, 0.375, 0.5, 0.375, 0.75, 0.375, 0.5, 0.625, 0.5, 0.625, 0.75, 0.375, 0.75, 0.375, 0.75, 0.625, 0.75, 0.625, 1.0, 0.375, 1.0, 0.125, 0.5, 0.375, 0.5, 0.375, 0.75, 0.125, 0.75, 0.625, 1.0, 0.625, 0.75, 0.625, 0.75, 0.625, 1.0, 0.625, 0.5, 0.625, 0.25, 0.625, 0.25, 0.625, 0.5])
me_cube.update()

# ---- objects
ob_basemesh = bpy.data.objects.new('BaseMesh', me_cube_001)
ob_defaultmag = bpy.data.objects.new('DefaultMag', me_cube_002)
ob_drummag = bpy.data.objects.new('DrumMag', me_cube_005)
ob_extendedmag = bpy.data.objects.new('ExtendedMag', me_cube_003)
ob_cube = bpy.data.objects.new('Cube', me_cube)

# ---- transforms, parenting, visibility, modifiers, constraints
ob_basemesh.location = (0.0, 0.0, 0.0)
ob_defaultmag.location = (0.0, 0.0, 0.0)
ob_drummag.location = (0.0, 0.0, 0.0)
ob_extendedmag.location = (0.0, 0.0, 0.0)
ob_cube.location = (0.0, 0.1, 0.1)

# ---- collection membership
col_krissvector.objects.link(ob_basemesh)
col_mags.objects.link(ob_defaultmag)
col_mags.objects.link(ob_drummag)
col_mags.objects.link(ob_extendedmag)
col_colt.objects.link(ob_cube)
def _layer_coll(name, lc=None):
    lc = lc or bpy.context.view_layer.layer_collection
    for c in lc.children:
        if c.name == name: return c
        r = _layer_coll(name, c)
        if r: return r
_layer_coll('KrissVector').exclude = True
_layer_coll('Mags').exclude = True

# ---- scene / render settings (as saved in the file)
scene.frame_start = 1; scene.frame_end = 250; scene.frame_set(4)
scene.render.engine = 'BLENDER_EEVEE_NEXT'
bpy.context.view_layer.update()

# ---- added for rendering (the .blend has no active camera and no usable light): camera, sun
cam_auto = bpy.data.cameras.new('AutoCamera')
cam_auto.lens = 50.0
cam_auto.sensor_width = 36.0
cam_auto.clip_end = 1000.0
ob_auto_camera = bpy.data.objects.new('AutoCamera', cam_auto)
scene.collection.objects.link(ob_auto_camera)
ob_auto_camera.location = (3.27027, -3.92433, 1.57669)
ob_auto_camera.rotation_euler = (1.09748, -7.21219e-08, 0.694738)
scene.camera = ob_auto_camera
light_auto_sun = bpy.data.lights.new('AutoSun', 'SUN')
light_auto_sun.energy = 3.0
light_auto_sun.angle = 0.0523599
ob_auto_sun = bpy.data.objects.new('AutoSun', light_auto_sun)
scene.collection.objects.link(ob_auto_sun)
ob_auto_sun.rotation_euler = (0.872665, 0.174533, 0.523599)
bpy.context.view_layer.update()
